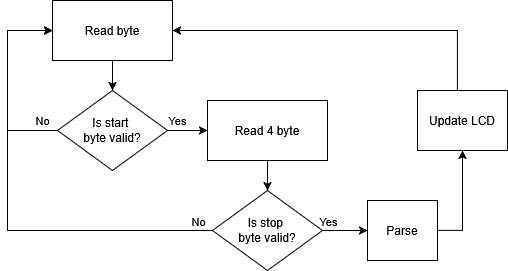

The diagram above was exported from draw.io. Its source (the exported page's mxGraphModel, read from the mxfile embedded in the PNG):
<mxGraphModel dx="1202" dy="608" grid="1" gridSize="10" guides="1" tooltips="1" connect="1" arrows="1" fold="1" page="1" pageScale="1" pageWidth="850" pageHeight="1100" math="0" shadow="0">
  <root>
    <mxCell id="0" />
    <mxCell id="1" parent="0" />
    <mxCell id="SBBwYa4VuGqNDSXBP_m_-10" style="edgeStyle=orthogonalEdgeStyle;rounded=0;orthogonalLoop=1;jettySize=auto;html=1;exitX=0.5;exitY=1;exitDx=0;exitDy=0;entryX=0.5;entryY=0;entryDx=0;entryDy=0;" edge="1" parent="1" source="SBBwYa4VuGqNDSXBP_m_-1" target="SBBwYa4VuGqNDSXBP_m_-2">
      <mxGeometry relative="1" as="geometry" />
    </mxCell>
    <mxCell id="SBBwYa4VuGqNDSXBP_m_-1" value="Read byte" style="rounded=0;whiteSpace=wrap;html=1;" vertex="1" parent="1">
      <mxGeometry x="205" y="300" width="120" height="60" as="geometry" />
    </mxCell>
    <mxCell id="SBBwYa4VuGqNDSXBP_m_-8" value="Yes" style="edgeStyle=orthogonalEdgeStyle;rounded=0;orthogonalLoop=1;jettySize=auto;html=1;exitX=1;exitY=0.5;exitDx=0;exitDy=0;entryX=0;entryY=0.5;entryDx=0;entryDy=0;" edge="1" parent="1" source="SBBwYa4VuGqNDSXBP_m_-2" target="SBBwYa4VuGqNDSXBP_m_-3">
      <mxGeometry x="-0.5" y="10" relative="1" as="geometry">
        <mxPoint as="offset" />
      </mxGeometry>
    </mxCell>
    <mxCell id="SBBwYa4VuGqNDSXBP_m_-9" value="No" style="edgeStyle=orthogonalEdgeStyle;rounded=0;orthogonalLoop=1;jettySize=auto;html=1;exitX=0;exitY=0.5;exitDx=0;exitDy=0;entryX=0;entryY=0.5;entryDx=0;entryDy=0;" edge="1" parent="1" source="SBBwYa4VuGqNDSXBP_m_-2" target="SBBwYa4VuGqNDSXBP_m_-1">
      <mxGeometry x="-0.8462" y="-10" relative="1" as="geometry">
        <Array as="points">
          <mxPoint x="160" y="430" />
          <mxPoint x="160" y="330" />
        </Array>
        <mxPoint as="offset" />
      </mxGeometry>
    </mxCell>
    <mxCell id="SBBwYa4VuGqNDSXBP_m_-2" value="&lt;div&gt;Is start&amp;nbsp;&lt;/div&gt;&lt;div&gt;byte valid?&lt;/div&gt;" style="rhombus;whiteSpace=wrap;html=1;" vertex="1" parent="1">
      <mxGeometry x="210" y="390" width="110" height="80" as="geometry" />
    </mxCell>
    <mxCell id="SBBwYa4VuGqNDSXBP_m_-17" value="" style="edgeStyle=orthogonalEdgeStyle;rounded=0;orthogonalLoop=1;jettySize=auto;html=1;" edge="1" parent="1" source="SBBwYa4VuGqNDSXBP_m_-3" target="SBBwYa4VuGqNDSXBP_m_-4">
      <mxGeometry relative="1" as="geometry" />
    </mxCell>
    <mxCell id="SBBwYa4VuGqNDSXBP_m_-3" value="Read 4 byte" style="rounded=0;whiteSpace=wrap;html=1;" vertex="1" parent="1">
      <mxGeometry x="360" y="400" width="120" height="60" as="geometry" />
    </mxCell>
    <mxCell id="SBBwYa4VuGqNDSXBP_m_-13" style="edgeStyle=orthogonalEdgeStyle;rounded=0;orthogonalLoop=1;jettySize=auto;html=1;exitX=1;exitY=0.5;exitDx=0;exitDy=0;entryX=0;entryY=0.5;entryDx=0;entryDy=0;" edge="1" parent="1" source="SBBwYa4VuGqNDSXBP_m_-4" target="SBBwYa4VuGqNDSXBP_m_-5">
      <mxGeometry relative="1" as="geometry">
        <mxPoint x="480" y="529.5" as="sourcePoint" />
        <mxPoint x="525" y="529.5" as="targetPoint" />
        <Array as="points" />
      </mxGeometry>
    </mxCell>
    <mxCell id="SBBwYa4VuGqNDSXBP_m_-19" value="Yes" style="edgeLabel;html=1;align=center;verticalAlign=middle;resizable=0;points=[];" vertex="1" connectable="0" parent="SBBwYa4VuGqNDSXBP_m_-13">
      <mxGeometry x="-0.75" y="-3" relative="1" as="geometry">
        <mxPoint x="-1" y="-13" as="offset" />
      </mxGeometry>
    </mxCell>
    <mxCell id="SBBwYa4VuGqNDSXBP_m_-18" style="edgeStyle=orthogonalEdgeStyle;rounded=0;orthogonalLoop=1;jettySize=auto;html=1;exitX=0;exitY=0.5;exitDx=0;exitDy=0;entryX=0;entryY=0.5;entryDx=0;entryDy=0;" edge="1" parent="1" source="SBBwYa4VuGqNDSXBP_m_-4" target="SBBwYa4VuGqNDSXBP_m_-1">
      <mxGeometry relative="1" as="geometry">
        <Array as="points">
          <mxPoint x="160" y="530" />
          <mxPoint x="160" y="330" />
        </Array>
      </mxGeometry>
    </mxCell>
    <mxCell id="SBBwYa4VuGqNDSXBP_m_-20" value="No" style="edgeLabel;html=1;align=center;verticalAlign=middle;resizable=0;points=[];" vertex="1" connectable="0" parent="SBBwYa4VuGqNDSXBP_m_-18">
      <mxGeometry x="-0.5636" y="-4" relative="1" as="geometry">
        <mxPoint x="83" y="-6" as="offset" />
      </mxGeometry>
    </mxCell>
    <mxCell id="SBBwYa4VuGqNDSXBP_m_-4" value="&lt;div&gt;Is stop&amp;nbsp;&lt;/div&gt;&lt;div&gt;byte valid?&lt;/div&gt;" style="rhombus;whiteSpace=wrap;html=1;" vertex="1" parent="1">
      <mxGeometry x="365" y="490" width="110" height="80" as="geometry" />
    </mxCell>
    <mxCell id="SBBwYa4VuGqNDSXBP_m_-14" style="edgeStyle=orthogonalEdgeStyle;rounded=0;orthogonalLoop=1;jettySize=auto;html=1;exitX=1;exitY=0.5;exitDx=0;exitDy=0;entryX=0.5;entryY=1;entryDx=0;entryDy=0;" edge="1" parent="1" source="SBBwYa4VuGqNDSXBP_m_-5" target="SBBwYa4VuGqNDSXBP_m_-6">
      <mxGeometry relative="1" as="geometry" />
    </mxCell>
    <mxCell id="SBBwYa4VuGqNDSXBP_m_-5" value="Parse" style="rounded=0;whiteSpace=wrap;html=1;" vertex="1" parent="1">
      <mxGeometry x="520" y="500" width="70" height="60" as="geometry" />
    </mxCell>
    <mxCell id="SBBwYa4VuGqNDSXBP_m_-15" style="edgeStyle=orthogonalEdgeStyle;rounded=0;orthogonalLoop=1;jettySize=auto;html=1;exitX=0.5;exitY=0;exitDx=0;exitDy=0;entryX=1;entryY=0.5;entryDx=0;entryDy=0;" edge="1" parent="1" source="SBBwYa4VuGqNDSXBP_m_-6" target="SBBwYa4VuGqNDSXBP_m_-1">
      <mxGeometry relative="1" as="geometry">
        <mxPoint x="330" y="290" as="targetPoint" />
        <Array as="points">
          <mxPoint x="610" y="390" />
          <mxPoint x="610" y="330" />
        </Array>
      </mxGeometry>
    </mxCell>
    <mxCell id="SBBwYa4VuGqNDSXBP_m_-6" value="Update LCD" style="rounded=0;whiteSpace=wrap;html=1;" vertex="1" parent="1">
      <mxGeometry x="570" y="390" width="90" height="60" as="geometry" />
    </mxCell>
  </root>
</mxGraphModel>